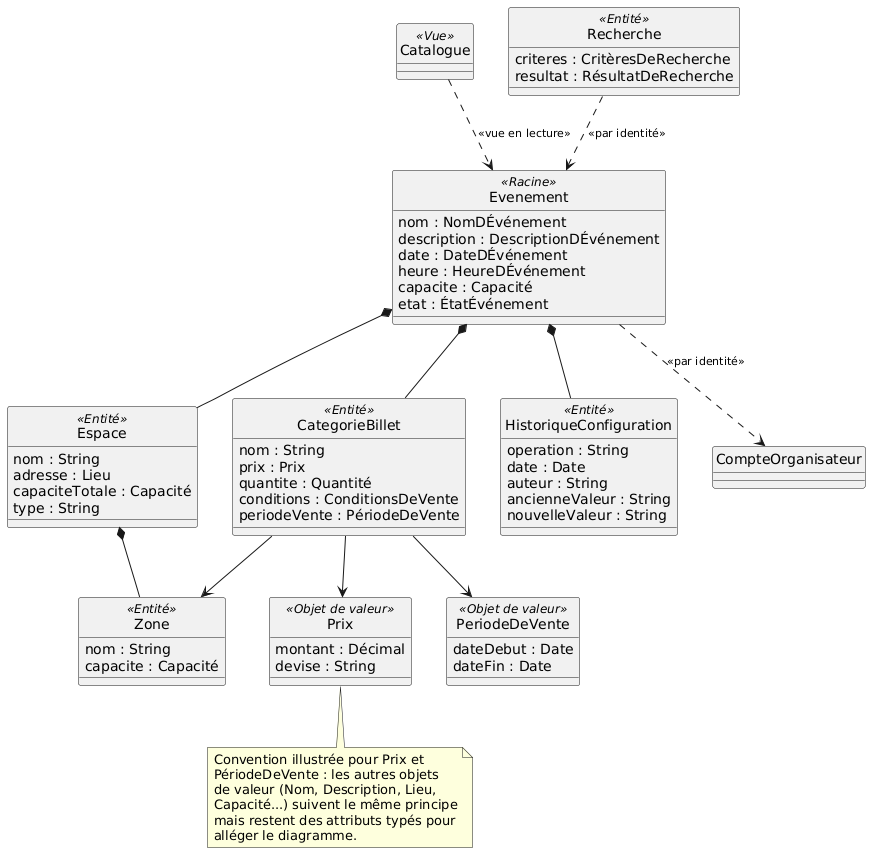

The diagram above was rendered by PlantUML. Its source (embedded in the PNG):
@startuml classes-catalog-discovery
hide circle
skinparam classAttributeIconSize 0
skinparam ArrowFontSize 11

class Evenement <<Racine>> {
  nom : NomDÉvénement
  description : DescriptionDÉvénement
  date : DateDÉvénement
  heure : HeureDÉvénement
  capacite : Capacité
  etat : ÉtatÉvénement
}
class Espace <<Entité>> {
  nom : String
  adresse : Lieu
  capaciteTotale : Capacité
  type : String
}
class Zone <<Entité>> {
  nom : String
  capacite : Capacité
}
class CategorieBillet <<Entité>> {
  nom : String
  prix : Prix
  quantite : Quantité
  conditions : ConditionsDeVente
  periodeVente : PériodeDeVente
}
class HistoriqueConfiguration <<Entité>> {
  operation : String
  date : Date
  auteur : String
  ancienneValeur : String
  nouvelleValeur : String
}

Evenement *-- Espace
Espace *-- Zone
Evenement *-- CategorieBillet
CategorieBillet --> Zone
Evenement *-- HistoriqueConfiguration
Evenement ..> CompteOrganisateur : <<par identité>>

class Prix <<Objet de valeur>> {
  montant : Décimal
  devise : String
}
class PeriodeDeVente <<Objet de valeur>> {
  dateDebut : Date
  dateFin : Date
}
CategorieBillet --> Prix
CategorieBillet --> PeriodeDeVente

class Catalogue <<Vue>> {
}
Catalogue ..> Evenement : <<vue en lecture>>

class Recherche <<Entité>> {
  criteres : CritèresDeRecherche
  resultat : RésultatDeRecherche
}
Recherche ..> Evenement : <<par identité>>

note bottom of Prix
  Convention illustrée pour Prix et
  PériodeDeVente : les autres objets
  de valeur (Nom, Description, Lieu,
  Capacité...) suivent le même principe
  mais restent des attributs typés pour
  alléger le diagramme.
end note
@enduml